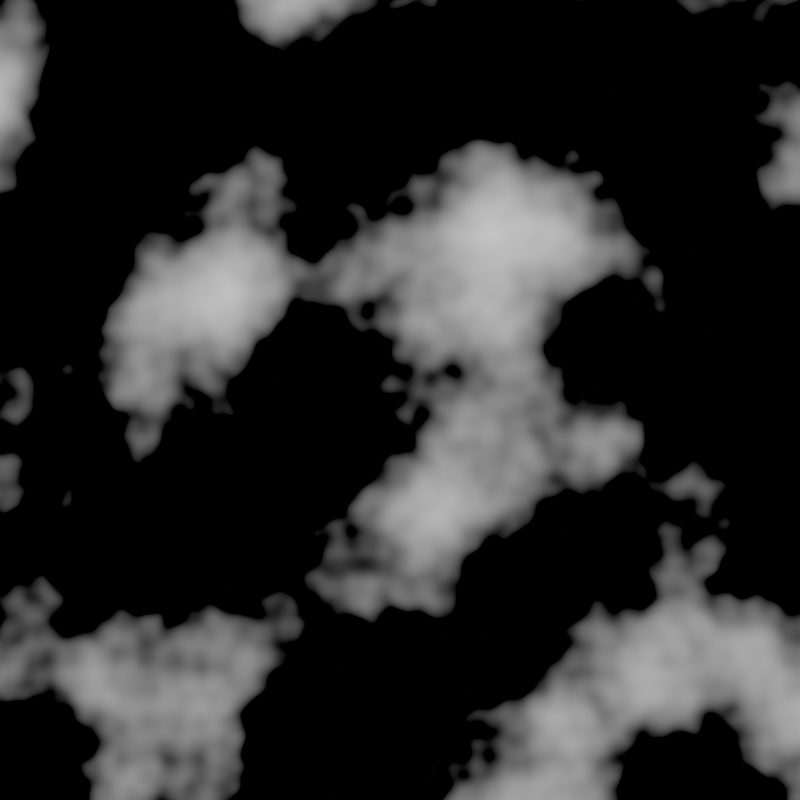 # Source: Renderer.blend  (saved by Blender 2.83.19; exported with 4.5.12 LTS)
import bpy
from mathutils import Matrix  # noqa: F401  (used for matrix-valued properties, if any)

bpy.ops.wm.read_factory_settings(use_empty=True)
scene = bpy.context.scene
scene.name = 'Scene'

# ---- collections
col_collection = bpy.data.collections.new('Collection'); scene.collection.children.link(col_collection)

# ---- materials (node trees are filled in below, after node groups)
mat_drop = bpy.data.materials.new('Drop')
mat_drop.alpha_threshold = 0.0
mat_drop.use_transparent_shadow = False
mat_drop.line_color = (0.0, 0.0, 0.0, 1.0)

# ---- material node trees
mat_drop.use_nodes = True; mat_drop.node_tree.nodes.clear()
_N = mat_drop.node_tree.nodes; _L = mat_drop.node_tree.links
n0 = _N.new('ShaderNodeBsdfPrincipled'); n0.name = 'Principled BSDF'; n0.location = (-781, 173)
n0.distribution = 'GGX'
n0.subsurface_method = 'BURLEY'
n0.inputs[2].default_value = 0.4
n0.inputs[3].default_value = 1.45
n0.inputs[27].default_value = (0.0, 0.0, 0.0, 1.0)
n0.inputs[28].default_value = 1.0
n1 = _N.new('ShaderNodeOutputMaterial'); n1.name = 'Material Output'; n1.location = (386, 329)
n2 = _N.new('ShaderNodeTexNoise'); n2.name = 'Musgrave Texture'; n2.location = (113, 417)
n2.width = 150
n2.noise_dimensions = '4D'
n2.normalize = False
n2.inputs[1].default_value = 3.0
n2.inputs[2].default_value = 4.0
n2.inputs[4].default_value = 0.3333
n2.inputs[5].default_value = 3.0
_L.new(n2.outputs[0], n1.inputs[0])
n1.is_active_output = True

# ---- world
world_world = bpy.data.worlds.new('World'); scene.world = world_world
world_world.use_nodes = True; world_world.node_tree.nodes.clear()
_N = world_world.node_tree.nodes; _L = world_world.node_tree.links
n0 = _N.new('ShaderNodeOutputWorld'); n0.name = 'World Output'; n0.location = (300, 300)
n1 = _N.new('ShaderNodeBackground'); n1.name = 'Background'; n1.location = (10, 300)
n1.inputs[0].default_value = (0.05088, 0.05088, 0.05088, 1.0)
_L.new(n1.outputs[0], n0.inputs[0])
n0.is_active_output = True
world_world.color = (0.05088, 0.05088, 0.05088)
world_world.use_sun_shadow = False
world_world.sun_shadow_jitter_overblur = 0.0

# ---- cameras
cam_camera = bpy.data.cameras.new('Camera')
cam_camera.clip_end = 100.0
cam_camera.ortho_scale = 7.314

# ---- lights
light_light = bpy.data.lights.new('Light', 'POINT')
light_light.transmission_factor = 0.0
light_light.energy = 1000.0
light_light.shadow_soft_size = 0.1
light_light.shadow_maximum_resolution = 0.006
light_light.use_absolute_resolution = True

# ---- meshes
me_plane = bpy.data.meshes.new('Plane')
me_plane.from_pydata([(-1.0, -1.0, 0.0), (1.0, -1.0, 0.0), (-1.0, 1.0, 0.0), (1.0, 1.0, 0.0)], [], [(0, 1, 3, 2)])
_uv = me_plane.uv_layers.new(name='UVMap')
_uv.uv.foreach_set('vector', [0.0, 0.0, 1.0, 0.0, 1.0, 1.0, 0.0, 1.0])
me_plane.materials.append(mat_drop)
me_plane.use_remesh_fix_poles = True
me_plane.use_remesh_preserve_attributes = False
me_plane.use_mirror_vertex_groups = False
me_plane.update()

# ---- objects
ob_light = bpy.data.objects.new('Light', light_light)
ob_camera = bpy.data.objects.new('Camera', cam_camera)
ob_plane = bpy.data.objects.new('Plane', me_plane)

# ---- transforms, parenting, visibility, modifiers, constraints
ob_light.location = (4.076, 1.005, 5.904)
ob_light.rotation_euler = (0.6503, 0.05522, 1.866)
ob_light.lock_rotations_4d = False
ob_light.empty_display_type = 'ARROWS'
ob_light.color = (0.0, 0.0, 0.0, 0.0)
ob_light.lineart.crease_threshold = 0.0
ob_camera.location = (0.4882, -3.421, 0.4245)
ob_camera.rotation_euler = (1.571, -0.0, 0.0)
ob_camera.scale = (1.0, 1.0, 1.0)
ob_camera.lock_rotations_4d = False
ob_camera.empty_display_type = 'ARROWS'
ob_camera.color = (0.0, 0.0, 0.0, 0.0)
ob_camera.display_type = 'WIRE'
ob_camera.lineart.crease_threshold = 0.0
ob_plane.location = (0.4954, 0.2774, 0.4122)
ob_plane.rotation_euler = (1.571, -0.0, 0.0)
ob_plane.scale = (1.377, 1.377, 1.377)
ob_plane.lineart.crease_threshold = 0.0

# ---- collection membership
col_collection.objects.link(ob_light)
col_collection.objects.link(ob_camera)
col_collection.objects.link(ob_plane)

# ---- scene / render settings (as saved in the file)
scene.camera = ob_camera
scene.frame_start = 1; scene.frame_end = 250; scene.frame_set(1)
scene.render.engine = 'BLENDER_EEVEE_NEXT'
scene.render.resolution_y = 1920
scene.cycles.use_denoising = False
scene.cycles.samples = 128
scene.cycles.sampling_pattern = 'TABULATED_SOBOL'
scene.cycles.use_adaptive_sampling = False
scene.cycles.use_light_tree = False
scene.view_settings.view_transform = 'Filmic'
bpy.context.view_layer.update()

